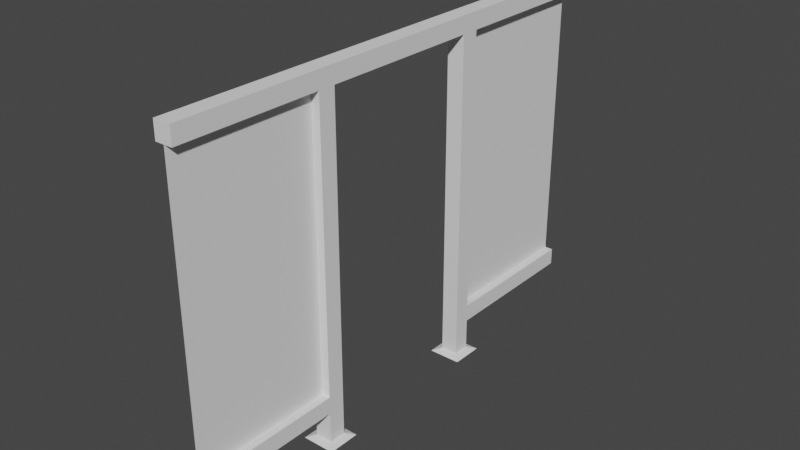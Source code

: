 # Source: RobotSafetyCage_Door.blend  (saved by Blender 3.0.42; exported with 4.5.12 LTS)
import bpy
from mathutils import Matrix  # noqa: F401  (used for matrix-valued properties, if any)

bpy.ops.wm.read_factory_settings(use_empty=True)
scene = bpy.context.scene
scene.name = 'Scene'

# ---- collections
col_collection = bpy.data.collections.new('Collection'); scene.collection.children.link(col_collection)

# ---- world
world_world = bpy.data.worlds.new('World'); scene.world = world_world
world_world.use_nodes = True; world_world.node_tree.nodes.clear()
_N = world_world.node_tree.nodes; _L = world_world.node_tree.links
n0 = _N.new('ShaderNodeOutputWorld'); n0.name = 'World Output'; n0.location = (300, 300)
n1 = _N.new('ShaderNodeBackground'); n1.name = 'Background'; n1.location = (10, 300)
n1.inputs[0].default_value = (0.05088, 0.05088, 0.05088, 1.0)
_L.new(n1.outputs[0], n0.inputs[0])
n0.is_active_output = True
world_world.color = (0.05088, 0.05088, 0.05088)
world_world.use_sun_shadow = False
world_world.sun_shadow_jitter_overblur = 0.0

# ---- meshes
me_cube_003 = bpy.data.meshes.new('Cube.003')
me_cube_003.from_pydata([(-0.943, -29.25, 0.7191), (1.057, -29.25, 0.7191), (-0.943, -29.25, 0.8192), (-0.943, 28.75, 0.7191), (1.057, 28.75, 0.7191), (-0.943, 28.75, -1.034), (-0.943, -29.25, -1.033), (-0.943, 28.75, -0.9332), (-0.943, -29.25, -0.9335), (1.057, 28.75, -1.034), (1.057, -29.25, -1.033), (1.057, 28.75, -0.9332), (1.057, -29.25, -0.9335), (-0.943, 28.75, 0.8192), (1.057, 28.75, 0.8192), (1.057, -29.25, 0.8192), (0.06753, -29.25, 0.7191), (0.06753, 28.75, -0.9332), (0.06753, 28.75, 0.7191), (0.06753, -29.25, -0.9335), (-0.943, 8.701, 0.8192), (1.057, 8.701, 0.8192), (1.057, 8.701, 0.7191), (-0.943, 8.701, 0.7191), (-0.943, -10.61, 0.7191), (1.057, -10.61, 0.7191), (1.057, -10.61, 0.8192), (-0.943, -10.61, 0.8192), (-0.943, -12.62, 0.7191), (1.057, -12.62, 0.7191), (1.057, -12.62, 0.8192), (-0.943, -12.62, 0.8192), (-0.943, 10.8, 0.8192), (1.057, 10.8, 0.8192), (1.057, 10.8, 0.7191), (-0.943, 10.8, 0.7191), (-0.943, 10.75, -0.9332), (-0.943, 8.772, -0.9333), (1.057, 8.772, -0.9333), (1.057, -12.65, -0.9335), (1.057, -10.65, -0.9334), (-0.943, -10.65, -0.9334), (-0.943, -12.65, -0.9335), (1.057, 10.75, -0.9332), (-0.943, 8.772, -1.034), (1.057, 8.772, -1.214), (1.057, 10.75, -1.214), (1.057, 8.772, -1.034), (-0.943, 10.75, -1.214), (-0.943, 8.772, -1.214), (1.057, 10.75, -1.034), (-0.943, 10.75, -1.034), (-0.943, -10.65, -1.033), (0.06753, -12.62, 0.7191), (0.06753, -12.65, -0.9335), (1.057, -10.65, -1.033), (-0.943, -12.65, -1.033), (0.06753, 10.8, 0.7191), (0.06753, 10.75, -0.9332), (1.057, -12.65, -1.033), (1.057, -12.65, -1.214), (1.057, -10.65, -1.214), (-0.943, -10.65, -1.214), (-0.943, -12.65, -1.214), (1.978, 7.861, -1.231), (-1.864, 7.861, -1.231), (1.978, 11.66, -1.232), (-1.864, 11.66, -1.232), (1.969, -13.56, -1.231), (1.969, -9.74, -1.231), (-1.855, -9.74, -1.231), (-1.855, -13.56, -1.231)], [], [(6, 10, 12, 8), (56, 6, 8, 42), (42, 8, 12, 39), (39, 12, 10, 59), (59, 10, 6, 56), (29, 1, 0, 28), (30, 15, 1, 29), (31, 2, 15, 30), (28, 0, 2, 31), (9, 5, 7, 17, 11), (13, 14, 4, 18, 3), (32, 20, 21, 33), (23, 35, 36, 37), (33, 21, 22, 34), (35, 23, 20, 32), (23, 24, 27, 20), (20, 27, 26, 21), (21, 26, 25, 22), (22, 25, 24, 23), (24, 28, 31, 27), (27, 31, 30, 26), (26, 30, 29, 25), (25, 29, 39, 40), (3, 35, 32, 13), (14, 33, 34, 4), (4, 34, 35, 3), (13, 32, 33, 14), (35, 36, 58, 57), (8, 42, 54, 19), (22, 23, 37, 38), (28, 24, 41, 42), (29, 28, 42, 39), (35, 34, 43, 36), (34, 22, 38, 43), (24, 25, 40, 41), (55, 59, 60, 61), (43, 38, 47, 50), (42, 28, 53, 54), (51, 44, 37, 36), (5, 51, 36, 7), (7, 36, 43, 11), (11, 43, 50, 9), (9, 50, 51, 5), (28, 0, 16, 53), (54, 53, 16, 19), (37, 44, 47, 38), (41, 40, 55, 52), (50, 47, 45, 46), (40, 39, 59, 55), (1, 15, 2, 0), (52, 56, 42, 41), (58, 17, 18, 57), (3, 35, 57, 18), (36, 7, 17, 58), (61, 60, 68, 69), (63, 62, 70, 71), (59, 56, 63, 60), (47, 44, 49, 45), (51, 50, 46, 48), (56, 52, 62, 63), (44, 51, 48, 49), (52, 55, 61, 62), (66, 64, 65, 67), (69, 68, 71, 70), (46, 45, 64, 66), (60, 63, 71, 68), (45, 49, 65, 64), (62, 61, 69, 70), (48, 46, 66, 67), (49, 48, 67, 65)])
_uv = me_cube_003.uv_layers.new(name='UVMap')
_uv.uv.foreach_set('vector', [0.625, 1.0, 0.625, 0.75, 0.625, 0.5, 0.625, 0.25, 0.5938, 0.0, 0.625, 0.0, 0.625, 0.25, 0.5938, 0.25, 0.5938, 0.25, 0.625, 0.25, 0.625, 0.5, 0.5938, 0.5, 0.5938, 0.5, 0.625, 0.5, 0.625, 0.75, 0.5938, 0.75, 0.5938, 0.75, 0.625, 0.75, 0.625, 1.0, 0.5938, 1.0, 0.5547, 0.75, 0.5625, 0.75, 0.5625, 1.0, 0.5547, 1.0, 0.5547, 0.5, 0.5625, 0.5, 0.5625, 0.75, 0.5547, 0.75, 0.5547, 0.25, 0.5625, 0.25, 0.5625, 0.5, 0.5547, 0.5, 0.5547, 0.0, 0.5625, 0.0, 0.5625, 0.25, 0.5547, 0.25, 0.375, 0.75, 0.375, 1.0, 0.375, 0.25, 0.375, 0.25, 0.375, 0.5, 0.5, 0.25, 0.5, 0.5, 0.5, 0.75, 0.5, 0.0, 0.5, 0.0, 0.5156, 0.25, 0.5312, 0.25, 0.5312, 0.5, 0.5156, 0.5, 0.5312, 0.0, 0.5156, 0.0, 0.5156, 0.0, 0.5312, 0.0, 0.5156, 0.5, 0.5312, 0.5, 0.5312, 0.75, 0.5156, 0.75, 0.5156, 0.0, 0.5312, 0.0, 0.5312, 0.25, 0.5156, 0.25, 0.5312, 0.0, 0.5469, 0.0, 0.5469, 0.25, 0.5312, 0.25, 0.5312, 0.25, 0.5469, 0.25, 0.5469, 0.5, 0.5312, 0.5, 0.5312, 0.5, 0.5469, 0.5, 0.5469, 0.75, 0.5312, 0.75, 0.5312, 0.75, 0.5469, 0.75, 0.5469, 1.0, 0.5312, 1.0, 0.5469, 0.0, 0.5547, 0.0, 0.5547, 0.25, 0.5469, 0.25, 0.5469, 0.25, 0.5547, 0.25, 0.5547, 0.5, 0.5469, 0.5, 0.5469, 0.5, 0.5547, 0.5, 0.5547, 0.75, 0.5469, 0.75, 0.5469, 0.75, 0.5547, 0.75, 0.5547, 0.75, 0.5469, 0.75, 0.5, 0.0, 0.5156, 0.0, 0.5156, 0.25, 0.5, 0.25, 0.5, 0.5, 0.5156, 0.5, 0.5156, 0.75, 0.5, 0.75, 0.5, 0.75, 0.5156, 0.75, 0.5156, 1.0, 0.5, 1.0, 0.5, 0.25, 0.5156, 0.25, 0.5156, 0.5, 0.5, 0.5, 0.5156, 1.0, 0.5156, 1.0, 0.5156, 1.0, 0.5156, 1.0, 0.625, 0.25, 0.5938, 0.25, 0.5938, 0.25, 0.625, 0.25, 0.5312, 0.75, 0.5312, 1.0, 0.5312, 1.0, 0.5312, 0.75, 0.5547, 0.0, 0.5469, 0.0, 0.5469, 0.0, 0.5547, 0.0, 0.5547, 0.75, 0.5547, 1.0, 0.5547, 1.0, 0.5547, 0.75, 0.5156, 1.0, 0.5156, 0.75, 0.5156, 0.75, 0.5156, 1.0, 0.5156, 0.75, 0.5312, 0.75, 0.5312, 0.75, 0.5156, 0.75, 0.5469, 1.0, 0.5469, 0.75, 0.5469, 0.75, 0.5469, 1.0, 0.5625, 0.75, 0.5938, 0.75, 0.5938, 0.75, 0.5625, 0.75, 0.4375, 0.5, 0.5, 0.5, 0.5, 0.75, 0.4375, 0.75, 0.5547, 1.0, 0.5547, 1.0, 0.5547, 1.0, 0.5547, 1.0, 0.4375, 0.0, 0.5, 0.0, 0.5, 0.25, 0.4375, 0.25, 0.375, 0.0, 0.4375, 0.0, 0.4375, 0.25, 0.375, 0.25, 0.375, 0.25, 0.4375, 0.25, 0.4375, 0.5, 0.375, 0.5, 0.375, 0.5, 0.4375, 0.5, 0.4375, 0.75, 0.375, 0.75, 0.375, 0.75, 0.4375, 0.75, 0.4375, 1.0, 0.375, 1.0, 0.5547, 1.0, 0.5625, 1.0, 0.5625, 1.0, 0.5547, 1.0, 0.0, 0.0, 0.0, 0.0, 0.0, 0.0, 0.0, 0.0, 0.5, 0.25, 0.5, 0.0, 0.5, 0.75, 0.5, 0.5, 0.5625, 0.25, 0.5625, 0.5, 0.5625, 0.75, 0.5625, 0.0, 0.4375, 0.75, 0.5, 0.75, 0.5, 0.75, 0.4375, 0.75, 0.5625, 0.5, 0.5938, 0.5, 0.5938, 0.75, 0.5625, 0.75, 0.5625, 0.75, 0.5625, 0.5, 0.5625, 0.25, 0.5625, 0.0, 0.5625, 0.0, 0.5938, 0.0, 0.5938, 0.25, 0.5625, 0.25, 0.0, 0.0, 0.0, 0.0, 0.0, 0.0, 0.0, 0.0, 0.5, 0.0, 0.5156, 0.0, 0.5156, 0.0, 0.5, 0.0, 0.4375, 0.25, 0.375, 0.25, 0.375, 0.25, 0.4375, 0.25, 0.5625, 0.75, 0.5938, 0.75, 0.5938, 0.75, 0.5625, 0.75, 0.5938, 0.0, 0.5625, 0.0, 0.5625, 0.0, 0.5938, 0.0, 0.5938, 0.75, 0.5938, 1.0, 0.5938, 1.0, 0.5938, 0.75, 0.5, 0.75, 0.5, 0.0, 0.5, 0.0, 0.5, 0.75, 0.4375, 1.0, 0.4375, 0.75, 0.4375, 0.75, 0.4375, 1.0, 0.5938, 0.0, 0.5625, 0.0, 0.5625, 0.0, 0.5938, 0.0, 0.5, 0.0, 0.4375, 0.0, 0.4375, 0.0, 0.5, 0.0, 0.5625, 0.0, 0.5625, 0.75, 0.5625, 0.75, 0.5625, 0.0, 0.4375, 0.75, 0.5, 0.75, 0.5, 1.0, 0.4375, 1.0, 0.5625, 0.75, 0.5938, 0.75, 0.5938, 1.0, 0.5625, 1.0, 0.4375, 0.75, 0.5, 0.75, 0.5, 0.75, 0.4375, 0.75, 0.5938, 0.75, 0.5938, 1.0, 0.5938, 1.0, 0.5938, 0.75, 0.5, 0.75, 0.5, 0.0, 0.5, 0.0, 0.5, 0.75, 0.5625, 0.0, 0.5625, 0.75, 0.5625, 0.75, 0.5625, 0.0, 0.4375, 1.0, 0.4375, 0.75, 0.4375, 0.75, 0.4375, 1.0, 0.5, 0.0, 0.4375, 0.0, 0.4375, 0.0, 0.5, 0.0])
me_cube_003.use_remesh_fix_poles = True
me_cube_003.use_remesh_preserve_attributes = False
me_cube_003.update()

# ---- objects
ob_cube_002 = bpy.data.objects.new('Cube.002', me_cube_003)

# ---- transforms, parenting, visibility, modifiers, constraints
ob_cube_002.location = (-0.00291, 0.03744, 0.355)
ob_cube_002.scale = (0.05, 0.05, 1.0)

# ---- collection membership
col_collection.objects.link(ob_cube_002)

# ---- scene / render settings (as saved in the file)
scene.frame_start = 1; scene.frame_end = 250; scene.frame_set(6)
scene.render.engine = 'BLENDER_EEVEE_NEXT'
scene.cycles.sampling_pattern = 'TABULATED_SOBOL'
scene.cycles.use_light_tree = False
scene.view_settings.view_transform = 'Filmic'
bpy.context.view_layer.update()

# ---- added for rendering (the .blend has no active camera and no usable light): camera, sun
cam_auto = bpy.data.cameras.new('AutoCamera')
cam_auto.lens = 50.0
cam_auto.sensor_width = 36.0
cam_auto.clip_end = 1000.0
ob_auto_camera = bpy.data.objects.new('AutoCamera', cam_auto)
scene.collection.objects.link(ob_auto_camera)
ob_auto_camera.location = (3.29114, -3.92451, 2.78167)
ob_auto_camera.rotation_euler = (1.09748, -7.21219e-08, 0.694738)
scene.camera = ob_auto_camera
light_auto_sun = bpy.data.lights.new('AutoSun', 'SUN')
light_auto_sun.energy = 3.0
light_auto_sun.angle = 0.0523599
ob_auto_sun = bpy.data.objects.new('AutoSun', light_auto_sun)
scene.collection.objects.link(ob_auto_sun)
ob_auto_sun.rotation_euler = (0.872665, 0.174533, 0.523599)
bpy.context.view_layer.update()
